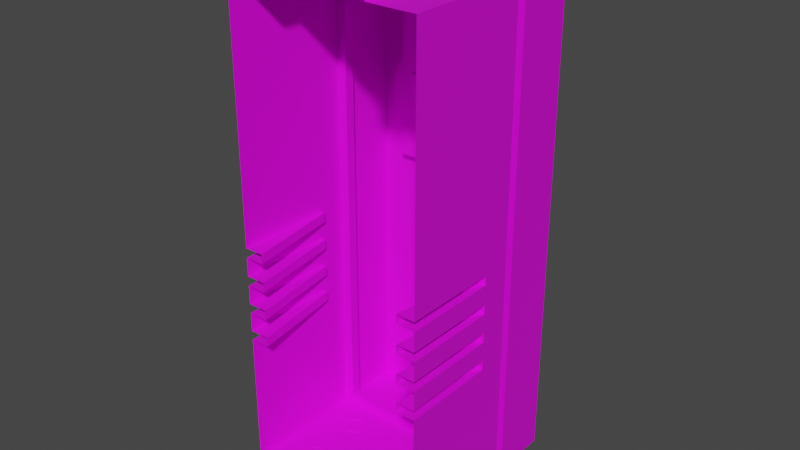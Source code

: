 # Source: Vacon_NTX300.blend  (saved by Blender 2.92.15; exported with 4.5.12 LTS)
import bpy
from mathutils import Matrix  # noqa: F401  (used for matrix-valued properties, if any)

bpy.ops.wm.read_factory_settings(use_empty=True)
scene = bpy.context.scene
scene.name = 'Scene'

# ---- collections
col_collection = bpy.data.collections.new('Collection'); scene.collection.children.link(col_collection)

# ---- images (referenced by path relative to the original .blend; pixels are not part of the script)
import os
ASSET_DIR = os.environ.get("B2B_ASSET_DIR", "")  # directory of the original .blend (textures are referenced by path, not embedded)
HERE = os.path.dirname(os.path.abspath(__file__))  # packed textures are extracted next to this script under _unpacked/

def load_image(name, relpath, width, height, colorspace="sRGB"):
    """Load a texture the original file referenced (path relative to the .blend, or extracted next to this script)."""
    p = next((c for c in (os.path.join(HERE, relpath), os.path.join(ASSET_DIR, relpath)) if relpath and os.path.exists(c)), "")
    if p:
        img = bpy.data.images.load(p, check_existing=True)
        img.name = name
    else:  # same state as the original file: an image datablock whose file is absent (Cycles renders it pink)
        img = bpy.data.images.new(name, width, height)
        img.source = "FILE"
        img.filepath = "//" + (relpath or name)
    img.colorspace_settings.name = colorspace
    return img
img_floor_1_details_floor_1_details_material_albedo_png = load_image('Floor-1-Details_Floor-1-Details_Material_Albedo.png', 'Floor-1-Details_Floor-1-Details_Material_Albedo.png', 1024, 1024, 'sRGB')
img_floor_1_details_floor_1_details_material_metallicglossy_png = load_image('Floor-1-Details_Floor-1-Details_Material_MetallicGlossy.png', 'Floor-1-Details_Floor-1-Details_Material_MetallicGlossy.png', 1024, 1024, 'Non-Color')

# ---- materials (node trees are filled in below, after node groups)
mat_vacon_ntx300_material = bpy.data.materials.new('Vacon-NTX300_Material')
mat_vacon_ntx300_material.alpha_threshold = 0.0
mat_vacon_ntx300_material.use_transparent_shadow = False
mat_vacon_ntx300_material.line_color = (0.0, 0.0, 0.0, 1.0)

# ---- node groups
ng_auto_smooth = bpy.data.node_groups.new('Auto Smooth', 'GeometryNodeTree')
_s = ng_auto_smooth.interface.new_socket(name='Geometry', in_out='OUTPUT', socket_type='NodeSocketGeometry')
_s = ng_auto_smooth.interface.new_socket(name='Geometry', in_out='INPUT', socket_type='NodeSocketGeometry')
_s = ng_auto_smooth.interface.new_socket(name='Angle', in_out='INPUT', socket_type='NodeSocketFloat')
_s.subtype = 'ANGLE'
_s.min_value = 0.0
_s.max_value = 3.142
ng_auto_smooth.is_modifier = True
_N = ng_auto_smooth.nodes; _L = ng_auto_smooth.links
n0 = _N.new('NodeGroupOutput'); n0.name = 'Group Output'; n0.location = (480, -100)
n1 = _N.new('NodeGroupInput'); n1.name = 'Group Input'; n1.location = (-420, -300)
n2 = _N.new('NodeGroupInput'); n2.name = 'Group Input.001'; n2.location = (-60, -100)
n3 = _N.new('GeometryNodeSetShadeSmooth'); n3.name = 'Set Shade Smooth'; n3.location = (120, -100)
n3.domain = 'EDGE'
n4 = _N.new('GeometryNodeSetShadeSmooth'); n4.name = 'Set Shade Smooth.001'; n4.location = (300, -100)
n5 = _N.new('GeometryNodeInputMeshEdgeAngle'); n5.name = 'Edge Angle'; n5.location = (-420, -220)
n6 = _N.new('GeometryNodeInputEdgeSmooth'); n6.name = 'Is Edge Smooth'; n6.location = (-60, -160)
n7 = _N.new('GeometryNodeInputShadeSmooth'); n7.name = 'Is Face Smooth'; n7.location = (-240, -340)
n8 = _N.new('FunctionNodeBooleanMath'); n8.name = 'Boolean Math'; n8.location = (-60, -220)
n9 = _N.new('FunctionNodeCompare'); n9.name = 'Compare'; n9.location = (-240, -180)
n9.operation = 'LESS_EQUAL'
_L.new(n5.outputs[0], n9.inputs[0])
_L.new(n4.outputs[0], n0.inputs[0])
_L.new(n1.outputs[1], n9.inputs[1])
_L.new(n9.outputs[0], n8.inputs[0])
_L.new(n7.outputs[0], n8.inputs[1])
_L.new(n2.outputs[0], n3.inputs[0])
_L.new(n6.outputs[0], n3.inputs[1])
_L.new(n3.outputs[0], n4.inputs[0])
_L.new(n8.outputs[0], n3.inputs[2])
n0.is_active_output = True

# ---- material node trees
mat_vacon_ntx300_material.use_nodes = True; mat_vacon_ntx300_material.node_tree.nodes.clear()
_N = mat_vacon_ntx300_material.node_tree.nodes; _L = mat_vacon_ntx300_material.node_tree.links
n0 = _N.new('ShaderNodeOutputMaterial'); n0.name = 'Material Output'; n0.location = (300, 300)
n1 = _N.new('ShaderNodeBsdfPrincipled'); n1.name = 'Principled BSDF'; n1.location = (10, 300)
n1.distribution = 'GGX'
n1.subsurface_method = 'BURLEY'
n1.inputs[3].default_value = 1.45
n1.inputs[19].default_value = 0.025
n1.inputs[27].default_value = (0.0, 0.0, 0.0, 1.0)
n1.inputs[28].default_value = 1.0
n2 = _N.new('ShaderNodeTexImage'); n2.name = 'Image Texture'; n2.location = (-723, 630)
n2.image = img_floor_1_details_floor_1_details_material_albedo_png
n3 = _N.new('ShaderNodeMix'); n3.name = 'Mix'; n3.location = (-238, 394)
n3.data_type = 'RGBA'
n3.blend_type = 'MULTIPLY'
n3.inputs[0].default_value = 1.0
n4 = _N.new('ShaderNodeNormalMap'); n4.name = 'Normal Map'; n4.location = (-255, -211)
n5 = _N.new('ShaderNodeInvert'); n5.name = 'Invert'; n5.location = (-248, -55)
n5.inputs[0].default_value = 0.8
n6 = _N.new('ShaderNodeTexImage'); n6.name = 'Image Texture.001'; n6.location = (-745, 335)
n6.image = img_floor_1_details_floor_1_details_material_metallicglossy_png
_L.new(n1.outputs[0], n0.inputs[0])
_L.new(n2.outputs[0], n1.inputs[0])
_L.new(n6.outputs[0], n1.inputs[1])
_L.new(n6.outputs[0], n5.inputs[1])
_L.new(n5.outputs[0], n1.inputs[2])
n0.is_active_output = True

# ---- world
world_world = bpy.data.worlds.new('World'); scene.world = world_world
world_world.use_nodes = True; world_world.node_tree.nodes.clear()
_N = world_world.node_tree.nodes; _L = world_world.node_tree.links
n0 = _N.new('ShaderNodeOutputWorld'); n0.name = 'World Output'; n0.location = (300, 300)
n1 = _N.new('ShaderNodeBackground'); n1.name = 'Background'; n1.location = (10, 300)
n1.inputs[0].default_value = (0.05088, 0.05088, 0.05088, 1.0)
_L.new(n1.outputs[0], n0.inputs[0])
n0.is_active_output = True
world_world.color = (0.05088, 0.05088, 0.05088)
world_world.use_sun_shadow = False
world_world.sun_shadow_jitter_overblur = 0.0

# ---- meshes
me_cube_011 = bpy.data.meshes.new('Cube.011')
me_cube_011.from_pydata([(-0.1, 8.941e-08, -0.2413), (-0.1, 8.941e-08, 0.2587), (0.1, 8.941e-08, -0.2413), (0.1, 8.941e-08, 0.2587), (-0.1, 0.14, -0.2413), (-0.1, 0.13, -0.2413), (-0.1, 0.13, 0.2587), (-0.1, 0.14, 0.2587), (0.1, 0.13, -0.2413), (0.1, 0.14, -0.2413), (0.1, 0.14, 0.2587), (0.1, 0.13, 0.2587), (-0.07, 0.2, 0.04), (0.07, 0.2, 0.04), (0.1, 0.2, 0.2587), (0.07, 0.2, 0.19), (0.06067, 0.2, 0.2412), (0.05637, 0.2, 0.2374), (-3.517e-05, 0.2, 0.2587), (0.07357, 0.2, 0.2374), (0.06927, 0.2, 0.2412), (0.06927, 0.2, 0.2262), (0.07357, 0.2, 0.2299), (0.1, 0.2, 0.2087), (0.05637, 0.2, 0.2299), (0.06067, 0.2, 0.2262), (-3.517e-05, 0.2, 0.2087), (0.05637, 0.19, 0.2374), (0.06067, 0.19, 0.2412), (0.06927, 0.19, 0.2412), (0.07357, 0.19, 0.2374), (0.07357, 0.19, 0.2299), (0.06927, 0.19, 0.2262), (0.06067, 0.19, 0.2262), (0.05637, 0.19, 0.2299), (-0.1, 0.2, 0.2587), (-0.07, 0.2, 0.19), (-0.06934, 0.2, 0.2412), (-0.07364, 0.2, 0.2374), (-0.07364, 0.2, 0.2299), (-0.06934, 0.2, 0.2262), (-0.1, 0.2, 0.2087), (-0.05644, 0.2, 0.2374), (-0.06074, 0.2, 0.2412), (-0.06074, 0.2, 0.2262), (-0.05644, 0.2, 0.2299), (-0.07364, 0.19, 0.2374), (-0.06934, 0.19, 0.2412), (-0.06934, 0.19, 0.2262), (-0.07364, 0.19, 0.2299), (-0.06074, 0.19, 0.2412), (-0.05644, 0.19, 0.2374), (-0.05644, 0.19, 0.2299), (-0.06074, 0.19, 0.2262), (-0.1, 0.2, -0.1913), (-0.1, 0.2, -0.2413), (0.1, 0.2, -0.1913), (0.1, 0.2, -0.2413), (-3.517e-05, 0.2, -0.1913), (-3.517e-05, 0.2, -0.2413), (-0.07364, 0.2, -0.2201), (-0.06934, 0.2, -0.2238), (0.06927, 0.2, -0.2238), (0.07356, 0.2, -0.2201), (-0.06934, 0.2, -0.2088), (-0.07364, 0.2, -0.2126), (0.07356, 0.2, -0.2126), (0.06927, 0.2, -0.2088), (-0.06074, 0.2, -0.2238), (-0.05644, 0.2, -0.2201), (-0.05644, 0.2, -0.2126), (-0.06074, 0.2, -0.2088), (0.05636, 0.2, -0.2201), (0.06067, 0.2, -0.2238), (0.06067, 0.2, -0.2088), (0.05636, 0.2, -0.2126), (-0.07364, 0.19, -0.2126), (-0.06934, 0.19, -0.2088), (-0.06934, 0.19, -0.2238), (-0.07364, 0.19, -0.2201), (-0.05644, 0.19, -0.2201), (-0.06074, 0.19, -0.2238), (-0.06074, 0.19, -0.2088), (-0.05644, 0.19, -0.2126), (0.06927, 0.19, -0.2088), (0.07356, 0.19, -0.2126), (0.07356, 0.19, -0.2201), (0.06927, 0.19, -0.2238), (0.05636, 0.19, -0.2126), (0.06067, 0.19, -0.2088), (0.06067, 0.19, -0.2238), (0.05636, 0.19, -0.2201), (-0.09004, 0.14, -0.2313), (-0.09004, 0.13, -0.2313), (-0.09004, 0.13, 0.2487), (-0.09004, 0.14, 0.2487), (0.08996, 0.13, -0.2313), (0.08996, 0.14, -0.2313), (0.08996, 0.14, 0.2487), (0.08996, 0.13, 0.2487), (-0.1, 0.2, 0.008661), (0.1, 0.2, 0.008661), (-0.04004, 0.19, 0.1787), (-0.04004, 0.19, 0.06), (0.03996, 0.19, 0.1787), (0.03996, 0.19, 0.06), (-0.07, 0.19, 0.19), (-0.07, 0.19, 0.04), (0.07, 0.19, 0.19), (0.07, 0.19, 0.04), (-0.04004, 0.2, 0.1787), (-0.04004, 0.2, 0.06), (0.03996, 0.2, 0.1787), (0.03996, 0.2, 0.06), (0.06496, 0.19, 0.2277), (0.06496, 0.203, 0.2277), (0.06996, 0.19, 0.2307), (0.06996, 0.203, 0.2307), (0.06996, 0.19, 0.2367), (0.06996, 0.203, 0.2367), (0.06496, 0.19, 0.2397), (0.06496, 0.203, 0.2397), (0.05996, 0.19, 0.2367), (0.05996, 0.203, 0.2367), (0.05996, 0.19, 0.2307), (0.05996, 0.203, 0.2307), (0.06496, 0.19, -0.2223), (0.06496, 0.203, -0.2223), (0.06996, 0.19, -0.2193), (0.06996, 0.203, -0.2193), (0.06996, 0.19, -0.2133), (0.06996, 0.203, -0.2133), (0.06496, 0.19, -0.2103), (0.06496, 0.203, -0.2103), (0.05996, 0.19, -0.2133), (0.05996, 0.203, -0.2133), (0.05996, 0.19, -0.2193), (0.05996, 0.203, -0.2193), (-0.06504, 0.19, 0.2277), (-0.06504, 0.203, 0.2277), (-0.06004, 0.19, 0.2307), (-0.06004, 0.203, 0.2307), (-0.06004, 0.19, 0.2367), (-0.06004, 0.203, 0.2367), (-0.06504, 0.19, 0.2397), (-0.06504, 0.203, 0.2397), (-0.07004, 0.19, 0.2367), (-0.07004, 0.203, 0.2367), (-0.07004, 0.19, 0.2307), (-0.07004, 0.203, 0.2307), (-0.06504, 0.19, -0.2223), (-0.06504, 0.203, -0.2223), (-0.06004, 0.19, -0.2193), (-0.06004, 0.203, -0.2193), (-0.06004, 0.19, -0.2133), (-0.06004, 0.203, -0.2133), (-0.06504, 0.19, -0.2103), (-0.06504, 0.203, -0.2103), (-0.07004, 0.19, -0.2133), (-0.07004, 0.203, -0.2133), (-0.07004, 0.19, -0.2193), (-0.07004, 0.203, -0.2193), (0.05996, 0.1099, -0.2663), (0.05996, 0.1099, -0.2403), (0.06996, 0.1039, -0.2663), (0.06996, 0.1039, -0.2403), (0.06996, 0.0919, -0.2663), (0.06996, 0.0919, -0.2403), (0.05996, 0.0859, -0.2663), (0.05996, 0.0859, -0.2403), (0.04996, 0.0919, -0.2663), (0.04996, 0.0919, -0.2403), (0.04996, 0.1039, -0.2663), (0.04996, 0.1039, -0.2403), (0.05996, 0.0499, -0.2663), (0.05996, 0.0499, -0.2403), (0.06996, 0.0439, -0.2663), (0.06996, 0.0439, -0.2403), (0.06996, 0.0319, -0.2663), (0.06996, 0.0319, -0.2403), (0.05996, 0.0259, -0.2663), (0.05996, 0.0259, -0.2403), (0.04996, 0.0319, -0.2663), (0.04996, 0.0319, -0.2403), (0.04996, 0.0439, -0.2663), (0.04996, 0.0439, -0.2403), (-0.06004, 0.1099, -0.2663), (-0.06004, 0.1099, -0.2403), (-0.05004, 0.1039, -0.2663), (-0.05004, 0.1039, -0.2403), (-0.05004, 0.0919, -0.2663), (-0.05004, 0.0919, -0.2403), (-0.06004, 0.0859, -0.2663), (-0.06004, 0.0859, -0.2403), (-0.07004, 0.0919, -0.2663), (-0.07004, 0.0919, -0.2403), (-0.07004, 0.1039, -0.2663), (-0.07004, 0.1039, -0.2403), (-0.06004, 0.0499, -0.2663), (-0.06004, 0.0499, -0.2403), (-0.05004, 0.0439, -0.2663), (-0.05004, 0.0439, -0.2403), (-0.05004, 0.0319, -0.2663), (-0.05004, 0.0319, -0.2403), (-0.06004, 0.0259, -0.2663), (-0.06004, 0.0259, -0.2403), (-0.07004, 0.0319, -0.2663), (-0.07004, 0.0319, -0.2403), (-0.07004, 0.0439, -0.2663), (-0.07004, 0.0439, -0.2403), (-0.05004, 8.941e-08, 0.2587), (0.04996, 8.941e-08, 0.2587), (-0.05004, 0.02, 0.2587), (0.04996, 0.02, 0.2587), (0.04997, -2.682e-07, 0.3), (-0.05003, -2.682e-07, 0.3), (-0.05004, 0.02, 0.3), (0.04996, 0.02, 0.3), (0.03282, 0.02, 0.2727), (0.03282, 0.0289, 0.2727), (0.03782, 0.02, 0.2757), (0.03782, 0.0289, 0.2757), (0.03782, 0.02, 0.2817), (0.03782, 0.0289, 0.2817), (0.03282, 0.02, 0.2847), (0.03282, 0.0289, 0.2847), (0.02782, 0.02, 0.2817), (0.02782, 0.0289, 0.2817), (0.02782, 0.02, 0.2757), (0.02782, 0.0289, 0.2757), (-0.03218, 0.02, 0.2727), (-0.03218, 0.0289, 0.2727), (-0.02718, 0.02, 0.2757), (-0.02718, 0.0289, 0.2757), (-0.02718, 0.02, 0.2817), (-0.02718, 0.0289, 0.2817), (-0.03218, 0.02, 0.2847), (-0.03218, 0.0289, 0.2847), (-0.03718, 0.02, 0.2817), (-0.03718, 0.0289, 0.2817), (-0.03718, 0.02, 0.2757), (-0.03718, 0.0289, 0.2757), (0.07, 0.2, 0.14), (0.07, 0.19, 0.14), (-0.07, 0.2, 0.14), (-0.07, 0.19, 0.14), (0.07, 0.2, 0.08), (0.07, 0.19, 0.08), (-0.07, 0.2, 0.08), (-0.07, 0.19, 0.08), (-0.07, 0.2, 0.14), (-0.07, 0.2, 0.08), (-0.07674, 0.2, 0.1312), (-0.08098, 0.2, 0.121), (-0.08243, 0.2, 0.11), (-0.08098, 0.2, 0.09902), (-0.07674, 0.2, 0.08879), (-0.07, 0.19, 0.08), (-0.07, 0.19, 0.14), (-0.07674, 0.19, 0.08879), (-0.08098, 0.19, 0.09902), (-0.08243, 0.19, 0.11), (-0.08098, 0.19, 0.121), (-0.07674, 0.19, 0.1312), (0.07, 0.2, 0.08), (0.07, 0.2, 0.14), (0.07674, 0.2, 0.08879), (0.08098, 0.2, 0.09902), (0.08243, 0.2, 0.11), (0.08098, 0.2, 0.121), (0.07674, 0.2, 0.1312), (0.07, 0.19, 0.14), (0.07, 0.19, 0.08), (0.07674, 0.19, 0.1312), (0.08098, 0.19, 0.121), (0.08243, 0.19, 0.11), (0.08098, 0.19, 0.09902), (0.07674, 0.19, 0.08879), (0.1, 0.1, 0.2587), (0.1, 0.1, -0.2413), (-0.1, 0.1, -0.2413), (-0.1, 0.1, 0.2587), (0.1, 8.941e-08, -0.1), (0.1, 0.1, -0.1), (0.1, 8.941e-08, 4.47e-08), (0.1, 8.941e-08, -0.01), (0.1, 8.941e-08, -0.03), (0.1, 8.941e-08, -0.04), (0.1, 8.941e-08, -0.06), (0.1, 8.941e-08, -0.07), (0.1, 8.941e-08, -0.09), (0.1, 0.1, -4.47e-08), (0.1, 0.1, -0.01), (0.1, 0.1, -0.03), (0.1, 0.1, -0.04), (0.1, 0.1, -0.06), (0.1, 0.1, -0.07), (0.1, 0.1, -0.09), (-0.1, 8.941e-08, -0.1), (-0.1, 0.1, -0.1), (-0.1, 8.941e-08, -0.09), (-0.1, 8.941e-08, -0.07), (-0.1, 8.941e-08, -0.06), (-0.1, 8.941e-08, -0.04), (-0.1, 8.941e-08, -0.03), (-0.1, 8.941e-08, -0.01), (-0.1, 8.941e-08, 4.47e-08), (-0.1, 0.1, -4.47e-08), (-0.1, 0.1, -0.01), (-0.1, 0.1, -0.03), (-0.1, 0.1, -0.04), (-0.1, 0.1, -0.06), (-0.1, 0.1, -0.07), (-0.1, 0.1, -0.09), (0.08, 8.941e-08, -0.09), (0.08, 8.941e-08, -0.1), (0.095, 0.1, -0.09), (0.095, 0.1, -0.1), (0.08, 8.941e-08, 4.47e-08), (0.08, 8.941e-08, -0.01), (0.08, 8.941e-08, -0.03), (0.08, 8.941e-08, -0.04), (0.08, 8.941e-08, -0.06), (0.08, 8.941e-08, -0.07), (0.095, 0.1, -4.47e-08), (0.095, 0.1, -0.01), (0.095, 0.1, -0.03), (0.095, 0.1, -0.04), (0.095, 0.1, -0.06), (0.095, 0.1, -0.07), (-0.095, 0.1, -0.09), (-0.095, 0.1, -0.1), (-0.08, 8.941e-08, -0.1), (-0.08, 8.941e-08, -0.09), (-0.08, 8.941e-08, -0.07), (-0.08, 8.941e-08, -0.06), (-0.08, 8.941e-08, -0.04), (-0.08, 8.941e-08, -0.03), (-0.08, 8.941e-08, -0.01), (-0.08, 8.941e-08, 4.47e-08), (-0.095, 0.1, -4.47e-08), (-0.095, 0.1, -0.01), (-0.095, 0.1, -0.03), (-0.095, 0.1, -0.04), (-0.095, 0.1, -0.06), (-0.095, 0.1, -0.07), (-0.05502, 0.19, 0.1843), (-0.05502, 0.19, 0.05), (0.05498, 0.19, 0.05), (0.05498, 0.19, 0.1843), (-0.04004, 0.19, 0.13), (-0.05502, 0.19, 0.13), (0.03996, 0.19, 0.13), (0.05498, 0.19, 0.13), (-0.04004, 0.19, 0.1), (-0.05502, 0.19, 0.1), (0.03996, 0.19, 0.1), (0.05498, 0.19, 0.1), (-0.05502, 0.185, 0.1), (-0.05502, 0.185, 0.13), (-0.04004, 0.18, 0.13), (0.03996, 0.18, 0.13), (0.05498, 0.185, 0.13), (-0.04004, 0.18, 0.1), (0.03996, 0.18, 0.1), (0.05498, 0.185, 0.1)], [], [(93, 94, 95, 92), (4, 9, 97, 92), (98, 95, 94, 99), (9, 10, 98, 97), (96, 99, 11, 8), (4, 7, 35, 41, 100, 54, 55), (74, 67, 84, 89), (97, 98, 99, 96), (101, 23, 14, 10, 9, 57, 56), (8, 5, 93, 96), (58, 71, 64, 54), (55, 59, 57, 9, 4), (92, 97, 96, 93), (44, 40, 48, 53), (19, 22, 31, 30), (24, 17, 27, 34), (21, 25, 33, 32), (29, 30, 31, 32, 33, 34, 27, 28), (14, 20, 16, 18), (23, 22, 19, 14), (26, 25, 21, 23), (18, 17, 24, 26), (16, 17, 18), (19, 20, 14), (21, 22, 23), (24, 25, 26), (16, 28, 27, 17), (33, 25, 24, 34), (21, 32, 31, 22), (29, 20, 19, 30), (16, 20, 29, 28), (37, 43, 50, 47), (39, 38, 46, 49), (42, 45, 52, 51), (48, 49, 46, 47, 50, 51, 52, 53), (26, 45, 42, 18), (18, 43, 37, 35), (41, 40, 44, 26), (37, 38, 35), (39, 40, 41), (42, 43, 18), (44, 45, 26), (37, 47, 46, 38), (48, 40, 39, 49), (44, 53, 52, 45), (50, 43, 42, 51), (35, 38, 39, 41), (68, 61, 78, 81), (54, 65, 60, 55), (64, 71, 82, 77), (72, 75, 88, 91), (62, 73, 90, 87), (70, 69, 80, 83), (66, 63, 86, 85), (78, 79, 76, 77, 82, 83, 80, 81), (90, 91, 88, 89, 84, 85, 86, 87), (58, 75, 72, 59), (55, 61, 68, 59), (56, 67, 74, 58), (59, 69, 70, 58), (57, 63, 66, 56), (59, 73, 62, 57), (60, 61, 55), (62, 63, 57), (64, 65, 54), (66, 67, 56), (68, 69, 59), (70, 71, 58), (72, 73, 59), (74, 75, 58), (62, 87, 86, 63), (84, 67, 66, 85), (70, 83, 82, 71), (76, 65, 64, 77), (74, 89, 88, 75), (90, 73, 72, 91), (78, 61, 60, 79), (68, 81, 80, 69), (60, 65, 76, 79), (6, 11, 99, 94), (5, 8, 279, 2, 0, 280), (5, 6, 94, 93), (10, 7, 95, 98), (4, 92, 95, 7), (213, 211, 3, 278, 11, 6, 281, 1, 210, 212), (280, 299, 313, 312, 311, 310, 309, 308, 307, 281, 6, 5), (13, 12, 107, 109), (250, 244, 245, 258), (242, 265, 271, 243), (15, 36, 41, 26, 23), (54, 100, 101, 56, 58), (12, 13, 101, 100), (102, 104, 112, 110), (244, 36, 106, 245), (36, 15, 108, 106), (246, 13, 109, 247), (264, 246, 247, 272), (103, 105, 348, 109, 107, 347), (104, 102, 346, 106, 108, 349), (111, 110, 112, 113), (104, 352, 356, 105, 113, 112), (105, 103, 111, 113), (103, 354, 350, 102, 110, 111), (114, 115, 117, 116), (116, 117, 119, 118), (118, 119, 121, 120), (120, 121, 123, 122), (117, 115, 125, 123, 121, 119), (122, 123, 125, 124), (124, 125, 115, 114), (126, 127, 129, 128), (128, 129, 131, 130), (130, 131, 133, 132), (132, 133, 135, 134), (129, 127, 137, 135, 133, 131), (134, 135, 137, 136), (136, 137, 127, 126), (138, 139, 141, 140), (140, 141, 143, 142), (142, 143, 145, 144), (144, 145, 147, 146), (141, 139, 149, 147, 145, 143), (146, 147, 149, 148), (148, 149, 139, 138), (150, 151, 153, 152), (152, 153, 155, 154), (154, 155, 157, 156), (156, 157, 159, 158), (153, 151, 161, 159, 157, 155), (158, 159, 161, 160), (160, 161, 151, 150), (162, 163, 165, 164), (164, 165, 167, 166), (166, 167, 169, 168), (168, 169, 171, 170), (170, 171, 173, 172), (172, 173, 163, 162), (162, 164, 166, 168, 170, 172), (174, 175, 177, 176), (176, 177, 179, 178), (178, 179, 181, 180), (180, 181, 183, 182), (182, 183, 185, 184), (184, 185, 175, 174), (174, 176, 178, 180, 182, 184), (186, 187, 189, 188), (188, 189, 191, 190), (190, 191, 193, 192), (192, 193, 195, 194), (194, 195, 197, 196), (196, 197, 187, 186), (186, 188, 190, 192, 194, 196), (198, 199, 201, 200), (200, 201, 203, 202), (202, 203, 205, 204), (204, 205, 207, 206), (206, 207, 209, 208), (208, 209, 199, 198), (198, 200, 202, 204, 206, 208), (14, 18, 35, 7, 10), (212, 210, 215, 216), (216, 215, 214, 217), (213, 212, 216, 217), (211, 213, 217, 214), (218, 219, 221, 220), (220, 221, 223, 222), (222, 223, 225, 224), (224, 225, 227, 226), (221, 219, 229, 227, 225, 223), (226, 227, 229, 228), (228, 229, 219, 218), (230, 231, 233, 232), (232, 233, 235, 234), (234, 235, 237, 236), (236, 237, 239, 238), (233, 231, 241, 239, 237, 235), (238, 239, 241, 240), (240, 241, 231, 230), (15, 242, 243, 108), (346, 351, 355, 347, 107, 249, 257, 259, 260, 261, 262, 263, 258, 245, 106), (13, 246, 264, 266, 267, 268, 269, 270, 265, 242, 15, 23, 101), (12, 248, 249, 107), (36, 244, 250, 252, 253, 254, 255, 256, 251, 248, 12, 100, 41), (348, 357, 353, 349, 108, 243, 271, 273, 274, 275, 276, 277, 272, 247, 109), (250, 258, 263, 252), (252, 263, 262, 253), (253, 262, 261, 254), (254, 261, 260, 255), (255, 260, 259, 256), (256, 259, 257, 251), (264, 272, 277, 266), (266, 277, 276, 267), (267, 276, 275, 268), (268, 275, 274, 269), (269, 274, 273, 270), (270, 273, 271, 265), (248, 251, 257, 249), (8, 11, 278, 291, 292, 293, 294, 295, 296, 297, 283, 279), (306, 1, 281, 307), (291, 278, 3, 284), (279, 283, 282, 2), (297, 296, 289, 290), (294, 293, 326, 327), (295, 294, 287, 288), (299, 298, 332, 331), (293, 292, 285, 286), (311, 312, 345, 344), (0, 298, 299, 280), (313, 299, 331, 330), (300, 301, 312, 313), (292, 291, 324, 325), (302, 303, 310, 311), (309, 310, 343, 342), (304, 305, 308, 309), (291, 284, 318, 324), (317, 316, 314, 315), (329, 328, 322, 323), (327, 326, 320, 321), (325, 324, 318, 319), (332, 333, 330, 331), (334, 335, 344, 345), (336, 337, 342, 343), (338, 339, 340, 341), (300, 313, 330, 333), (283, 297, 316, 317), (296, 295, 328, 329), (312, 301, 334, 345), (282, 283, 317, 315), (302, 311, 344, 335), (297, 290, 314, 316), (310, 303, 336, 343), (289, 296, 329, 323), (304, 309, 342, 337), (295, 288, 322, 328), (308, 305, 338, 341), (287, 294, 327, 321), (306, 307, 340, 339), (293, 286, 320, 326), (307, 308, 341, 340), (285, 292, 325, 319), (354, 103, 347, 355), (352, 104, 349, 353), (102, 350, 351, 346), (350, 354, 363, 360), (354, 355, 358, 363), (105, 356, 357, 348), (364, 361, 362, 365), (360, 363, 358, 359), (351, 350, 360, 359), (357, 356, 364, 365), (356, 352, 361, 364), (352, 353, 362, 361), (355, 351, 359, 358), (353, 357, 365, 362)])
me_cube_011.polygons.foreach_set('use_smooth', [0, 0, 0, 0, 0, 0, 0, 0, 0, 0, 0, 0, 0, 0, 0, 0, 0, 0, 0, 0, 0, 0, 0, 0, 0, 0, 0, 0, 0, 0, 0, 0, 0, 0, 0, 0, 0, 0, 0, 0, 0, 0, 0, 0, 0, 0, 0, 0, 0, 0, 0, 0, 0, 0, 0, 0, 0, 0, 0, 0, 0, 0, 0, 0, 0, 0, 0, 0, 0, 0, 0, 0, 0, 0, 0, 0, 0, 0, 0, 0, 0, 0, 0, 0, 0, 0, 1, 1, 1, 0, 0, 0, 0, 1, 1, 1, 1, 0, 0, 0, 0, 0, 0, 0, 0, 0, 0, 0, 0, 0, 0, 0, 0, 0, 0, 0, 0, 0, 0, 0, 0, 0, 0, 0, 0, 0, 0, 0, 0, 0, 0, 0, 0, 0, 0, 0, 0, 0, 0, 0, 0, 0, 0, 0, 0, 0, 0, 0, 0, 0, 0, 0, 0, 0, 0, 0, 0, 0, 0, 0, 0, 0, 0, 0, 0, 0, 0, 0, 0, 0, 0, 0, 0, 0, 0, 0, 0, 0, 1, 0, 0, 1, 0, 0, 1, 1, 1, 1, 1, 1, 1, 1, 1, 1, 1, 1, 1, 0, 0, 0, 0, 0, 0, 0, 0, 0, 0, 0, 0, 0, 0, 0, 0, 0, 0, 0, 0, 0, 0, 0, 0, 0, 0, 0, 0, 0, 0, 0, 0, 0, 0, 0, 0, 0, 0, 0, 0, 0, 0, 0, 0, 0, 0, 0, 0, 0, 0, 0, 0, 0, 0, 0, 0, 0])
_uv = me_cube_011.uv_layers.new(name='UVMap')
_uv.uv.foreach_set('vector', [0.9588, 0.0, 0.9588, 0.6575, 0.9451, 0.6575, 0.9451, 0.0, 0.8629, 0.8219, 0.8629, 0.5479, 0.8766, 0.5617, 0.8766, 0.8083, 0.9725, 0.137, 0.9725, 0.3836, 0.9588, 0.3836, 0.9588, 0.137, 0.8904, 0.0, 0.8904, 0.6849, 0.8766, 0.6712, 0.8766, 0.0137, 0.8904, 0.6712, 0.8904, 0.0137, 0.9041, 0.0, 0.9041, 0.6849, 0.7123, 0.6849, 0.7123, 6.557e-07, 0.7944, 0.0, 0.7944, 0.06849, 0.7944, 0.3425, 0.7944, 0.6164, 0.7944, 0.6849, 0.4657, 0.9648, 0.4657, 0.9766, 0.452, 0.9766, 0.452, 0.9648, 0.9451, 0.0, 0.9451, 0.6575, 0.9314, 0.6575, 0.9314, 0.0, 0.7123, 0.3425, 0.7123, 0.6164, 0.7123, 0.6849, 0.6301, 0.6849, 0.6301, 0.0, 0.7123, 6.706e-07, 0.7123, 0.06849, 0.8492, 0.8219, 0.8492, 0.5479, 0.8629, 0.5616, 0.8629, 0.8082, 0.137, 0.06849, 0.2202, 0.04452, 0.232, 0.04452, 0.274, 0.06849, 0.8766, 0.274, 0.8766, 0.4109, 0.8766, 0.5479, 0.7944, 0.5479, 0.7944, 0.274, 0.9725, 0.3836, 0.9725, 0.6301, 0.9588, 0.6301, 0.9588, 0.3836, 0.589, 0.9707, 0.589, 0.9589, 0.6027, 0.9589, 0.6027, 0.9707, 0.2347, 0.8164, 0.245, 0.8164, 0.245, 0.8301, 0.2347, 0.8301, 0.7911, 0.8329, 0.7808, 0.8329, 0.7808, 0.8192, 0.7911, 0.8192, 0.5479, 0.9707, 0.5479, 0.9589, 0.5616, 0.9589, 0.5616, 0.9707, 0.904, 0.9766, 0.8989, 0.9825, 0.8886, 0.9825, 0.8835, 0.9766, 0.8835, 0.9648, 0.8886, 0.9589, 0.8989, 0.9589, 0.904, 0.9648, 0.0, 0.6849, 0.0421, 0.661, 0.05388, 0.661, 0.137, 0.6849, 7.451e-09, 0.6164, 0.03621, 0.6455, 0.03621, 0.6558, 0.0, 0.6849, 0.137, 0.6164, 0.05388, 0.6404, 0.0421, 0.6404, 7.451e-09, 0.6164, 0.137, 0.6849, 0.05977, 0.6558, 0.05977, 0.6455, 0.137, 0.6164, 0.05388, 0.661, 0.05977, 0.6558, 0.137, 0.6849, 0.03621, 0.6558, 0.0421, 0.661, 0.0, 0.6849, 0.0421, 0.6404, 0.03621, 0.6455, 7.451e-09, 0.6164, 0.05977, 0.6455, 0.05388, 0.6404, 0.137, 0.6164, 0.2416, 0.9648, 0.2279, 0.9648, 0.2279, 0.9589, 0.2416, 0.9589, 0.7544, 0.8612, 0.7544, 0.8475, 0.7602, 0.8475, 0.7602, 0.8612, 0.5479, 0.9707, 0.5616, 0.9707, 0.5616, 0.9766, 0.5479, 0.9766, 0.2279, 0.9766, 0.2416, 0.9766, 0.2416, 0.9825, 0.2279, 0.9825, 0.2416, 0.9648, 0.2416, 0.9766, 0.2279, 0.9766, 0.2279, 0.9648, 0.8355, 0.6928, 0.8355, 0.7046, 0.8218, 0.7046, 0.8218, 0.6928, 0.245, 0.8164, 0.2347, 0.8164, 0.2347, 0.8027, 0.245, 0.8027, 0.2347, 0.8301, 0.245, 0.8301, 0.245, 0.8438, 0.2347, 0.8438, 0.9314, 0.6634, 0.9366, 0.6575, 0.9468, 0.6575, 0.952, 0.6634, 0.952, 0.6752, 0.9468, 0.6811, 0.9366, 0.6811, 0.9314, 0.6752, 0.137, 0.6164, 0.2143, 0.6455, 0.2143, 0.6558, 0.137, 0.6849, 0.137, 0.6849, 0.2202, 0.661, 0.232, 0.661, 0.274, 0.6849, 0.274, 0.6164, 0.232, 0.6404, 0.2202, 0.6404, 0.137, 0.6164, 0.232, 0.661, 0.2379, 0.6558, 0.274, 0.6849, 0.2379, 0.6455, 0.232, 0.6404, 0.274, 0.6164, 0.2143, 0.6558, 0.2202, 0.661, 0.137, 0.6849, 0.2202, 0.6404, 0.2143, 0.6455, 0.137, 0.6164, 0.8355, 0.6928, 0.8218, 0.6928, 0.8218, 0.6869, 0.8355, 0.6869, 0.7544, 0.8886, 0.7544, 0.8749, 0.7602, 0.8749, 0.7602, 0.8886, 0.589, 0.9707, 0.6027, 0.9707, 0.6027, 0.9766, 0.589, 0.9766, 0.8218, 0.7046, 0.8355, 0.7046, 0.8355, 0.7105, 0.8218, 0.7105, 0.274, 0.6849, 0.2379, 0.6558, 0.2379, 0.6455, 0.274, 0.6164, 0.5753, 0.9707, 0.5753, 0.9589, 0.589, 0.9589, 0.589, 0.9707, 0.274, 0.06849, 0.2379, 0.03938, 0.2379, 0.02911, 0.274, 1.49e-08, 0.9314, 0.9648, 0.9314, 0.9766, 0.9177, 0.9766, 0.9177, 0.9648, 0.8355, 0.7242, 0.8253, 0.7242, 0.8253, 0.7105, 0.8355, 0.7105, 0.5753, 0.9648, 0.5753, 0.9766, 0.5616, 0.9766, 0.5616, 0.9648, 0.8253, 0.7379, 0.8355, 0.7379, 0.8355, 0.7516, 0.8253, 0.7516, 0.8253, 0.7242, 0.8355, 0.7242, 0.8355, 0.7379, 0.8253, 0.7379, 0.2073, 0.9648, 0.2125, 0.9589, 0.2227, 0.9589, 0.2279, 0.9648, 0.2279, 0.9766, 0.2227, 0.9825, 0.2125, 0.9825, 0.2073, 0.9766, 0.1849, 0.9648, 0.1901, 0.9589, 0.2003, 0.9589, 0.2055, 0.9648, 0.2055, 0.9766, 0.2003, 0.9825, 0.1901, 0.9825, 0.1849, 0.9766, 0.137, 0.06849, 0.05977, 0.03938, 0.05977, 0.02911, 0.137, 1.49e-08, 0.274, 1.49e-08, 0.232, 0.02397, 0.2202, 0.02397, 0.137, 1.49e-08, 5.215e-08, 0.06849, 0.0421, 0.04452, 0.05388, 0.04452, 0.137, 0.06849, 0.137, 1.49e-08, 0.2143, 0.02911, 0.2143, 0.03938, 0.137, 0.06849, 5.96e-08, 0.0, 0.03621, 0.02911, 0.03621, 0.03938, 5.215e-08, 0.06849, 0.137, 1.49e-08, 0.05388, 0.02397, 0.0421, 0.02397, 5.96e-08, 0.0, 0.2379, 0.02911, 0.232, 0.02397, 0.274, 1.49e-08, 0.0421, 0.02397, 0.03621, 0.02911, 5.96e-08, 0.0, 0.232, 0.04452, 0.2379, 0.03938, 0.274, 0.06849, 0.03621, 0.03938, 0.0421, 0.04452, 5.215e-08, 0.06849, 0.2202, 0.02397, 0.2143, 0.02911, 0.137, 1.49e-08, 0.2143, 0.03938, 0.2202, 0.04452, 0.137, 0.06849, 0.05977, 0.02911, 0.05388, 0.02397, 0.137, 1.49e-08, 0.05388, 0.04452, 0.05977, 0.03938, 0.137, 0.06849, 0.5753, 0.9648, 0.5616, 0.9648, 0.5616, 0.9589, 0.5753, 0.9589, 0.452, 0.9766, 0.4657, 0.9766, 0.4657, 0.9825, 0.452, 0.9825, 0.9314, 0.9825, 0.9177, 0.9825, 0.9177, 0.9766, 0.9314, 0.9766, 0.9177, 0.9589, 0.9314, 0.9589, 0.9314, 0.9648, 0.9177, 0.9648, 0.4657, 0.9648, 0.452, 0.9648, 0.452, 0.9589, 0.4657, 0.9589, 0.7876, 0.8466, 0.7876, 0.8329, 0.7935, 0.8329, 0.7935, 0.8466, 0.7544, 0.8749, 0.7544, 0.8612, 0.7602, 0.8612, 0.7602, 0.8749, 0.5753, 0.9707, 0.589, 0.9707, 0.589, 0.9766, 0.5753, 0.9766, 0.8355, 0.7653, 0.8253, 0.7653, 0.8253, 0.7516, 0.8355, 0.7516, 0.8492, 0.6849, 0.8492, 0.9589, 0.8355, 0.9452, 0.8355, 0.6986, 0.6301, 0.6849, 0.6301, 0.9589, 0.589, 0.9589, 0.452, 0.9589, 0.452, 0.6849, 0.589, 0.6849, 0.9178, 0.0, 0.9178, 0.6849, 0.9041, 0.6712, 0.9041, 0.0137, 0.7808, 0.6849, 0.7808, 0.9589, 0.7671, 0.9453, 0.7671, 0.6987, 0.9314, 0.6849, 0.9178, 0.6712, 0.9178, 0.0137, 0.9314, 0.0, 0.0274, 0.7535, 2.45e-09, 0.7535, 3.267e-09, 0.6849, 0.137, 0.6849, 0.1781, 0.6849, 0.1781, 0.9589, 0.137, 0.9589, 0.0, 0.9589, 8.162e-10, 0.8905, 0.0274, 0.8905, 0.3151, 3.278e-07, 0.3151, 0.1936, 0.3151, 0.2073, 0.3151, 0.2347, 0.3151, 0.2484, 0.3151, 0.2758, 0.3151, 0.2895, 0.3151, 0.3169, 0.3151, 0.3306, 0.3151, 0.6849, 0.274, 0.6849, 0.274, 0.0, 0.9725, 0.6849, 0.9725, 0.8767, 0.9588, 0.8767, 0.9588, 0.6849, 0.2347, 0.6849, 0.2347, 0.6849, 0.2347, 0.6849, 0.2347, 0.6849, 0.2347, 0.6849, 0.2347, 0.6849, 0.2347, 0.6849, 0.2347, 0.6849, 0.0411, 0.5909, 0.2329, 0.5909, 0.274, 0.6164, 0.137, 0.6164, 7.451e-09, 0.6164, 0.274, 0.06849, 0.274, 0.3425, 2.98e-08, 0.3425, 5.215e-08, 0.06849, 0.137, 0.06849, 0.2329, 0.3854, 0.0411, 0.3854, 2.98e-08, 0.3425, 0.274, 0.3425, 0.9588, 0.9863, 0.9588, 0.8767, 0.9725, 0.8767, 0.9725, 0.9863, 0.9999, 0.5215, 0.9999, 0.59, 0.9862, 0.59, 0.9862, 0.5215, 0.9862, 0.137, 0.9862, 0.3288, 0.9725, 0.3288, 0.9725, 0.137, 0.9862, 0.7397, 0.9862, 0.6849, 0.9999, 0.6849, 0.9999, 0.7397, 0.2347, 0.6849, 0.2347, 0.6849, 0.2347, 0.6849, 0.2347, 0.6849, 0.2739, 0.743, 0.2739, 0.8526, 0.2602, 0.8732, 0.2466, 0.8937, 0.2466, 0.702, 0.2602, 0.7225, 0.4365, 0.8526, 0.4365, 0.743, 0.4443, 0.7225, 0.452, 0.702, 0.452, 0.8937, 0.4443, 0.8732, 0.7397, 0.6849, 0.7397, 0.8475, 0.6301, 0.8475, 0.6301, 0.6849, 0.8081, 0.7105, 0.8081, 0.6438, 0.8081, 0.6027, 0.8081, 0.5479, 0.8218, 0.5479, 0.8218, 0.7105, 0.9862, 0.5215, 0.9862, 0.4119, 0.9999, 0.4119, 0.9999, 0.5215, 0.7534, 0.6849, 0.7534, 0.7397, 0.7534, 0.7808, 0.7534, 0.8475, 0.7397, 0.8475, 0.7397, 0.6849, 0.8253, 0.8543, 0.8253, 0.8365, 0.8321, 0.8365, 0.8321, 0.8543, 0.789, 0.7479, 0.789, 0.7657, 0.7808, 0.7657, 0.7808, 0.7479, 0.6164, 0.9767, 0.6164, 0.9589, 0.6233, 0.9589, 0.6233, 0.9767, 0.6233, 0.9767, 0.6233, 0.9589, 0.6301, 0.9589, 0.6301, 0.9767, 0.9862, 0.9719, 0.9794, 0.976, 0.9725, 0.9719, 0.9725, 0.9637, 0.9794, 0.9595, 0.9862, 0.9637, 0.7808, 0.7836, 0.7808, 0.7657, 0.789, 0.7657, 0.789, 0.7836, 0.8253, 0.8187, 0.8253, 0.8009, 0.8321, 0.8009, 0.8321, 0.8187, 0.7808, 0.8507, 0.7808, 0.8329, 0.7876, 0.8329, 0.7876, 0.8507, 0.789, 0.7123, 0.789, 0.7301, 0.7808, 0.7301, 0.7808, 0.7123, 0.5205, 0.9767, 0.5205, 0.9589, 0.5274, 0.9589, 0.5274, 0.9767, 0.5274, 0.9767, 0.5274, 0.9589, 0.5342, 0.9589, 0.5342, 0.9767, 0.9862, 0.6808, 0.9794, 0.6849, 0.9725, 0.6808, 0.9725, 0.6726, 0.9794, 0.6685, 0.9862, 0.6726, 0.2347, 0.8027, 0.2347, 0.7849, 0.2429, 0.7849, 0.2429, 0.8027, 0.8253, 0.8365, 0.8253, 0.8187, 0.8321, 0.8187, 0.8321, 0.8365, 0.8253, 0.7831, 0.8253, 0.7653, 0.8321, 0.7653, 0.8321, 0.7831, 0.2429, 0.7671, 0.2429, 0.7849, 0.2347, 0.7849, 0.2347, 0.7671, 0.5342, 0.9767, 0.5342, 0.9589, 0.5411, 0.9589, 0.5411, 0.9767, 0.5411, 0.9767, 0.5411, 0.9589, 0.5479, 0.9589, 0.5479, 0.9767, 0.9862, 0.3438, 0.9794, 0.3479, 0.9725, 0.3438, 0.9725, 0.3356, 0.9794, 0.3315, 0.9862, 0.3356, 0.7808, 0.8192, 0.7808, 0.8014, 0.789, 0.8014, 0.789, 0.8192, 0.7602, 0.8653, 0.7602, 0.8475, 0.7671, 0.8475, 0.7671, 0.8653, 0.8253, 0.8009, 0.8253, 0.7831, 0.8321, 0.7831, 0.8321, 0.8009, 0.789, 0.7301, 0.789, 0.7479, 0.7808, 0.7479, 0.7808, 0.7301, 0.6027, 0.9767, 0.6027, 0.9589, 0.6096, 0.9589, 0.6096, 0.9767, 0.6096, 0.9767, 0.6096, 0.9589, 0.6164, 0.9589, 0.6164, 0.9767, 0.7808, 0.9712, 0.7739, 0.9753, 0.7671, 0.9712, 0.7671, 0.963, 0.7739, 0.9589, 0.7808, 0.963, 0.7808, 0.8014, 0.7808, 0.7836, 0.789, 0.7836, 0.789, 0.8014, 0.2381, 0.8616, 0.2381, 0.8438, 0.245, 0.8438, 0.245, 0.8616, 0.3978, 0.9108, 0.3978, 0.9464, 0.3841, 0.9464, 0.3841, 0.9108, 0.09723, 0.9589, 0.09723, 0.9945, 0.08079, 0.9945, 0.08079, 0.9589, 0.9862, 0.3479, 0.9862, 0.3836, 0.9725, 0.3836, 0.9725, 0.3479, 0.9177, 0.9589, 0.9177, 0.9945, 0.904, 0.9945, 0.904, 0.9589, 0.1137, 0.9589, 0.1137, 0.9945, 0.09723, 0.9945, 0.09723, 0.9589, 0.4115, 0.9108, 0.4115, 0.9464, 0.3978, 0.9464, 0.3978, 0.9108, 0.0137, 0.9918, 0.0, 0.9836, 0.0, 0.9671, 0.0137, 0.9589, 0.0274, 0.9671, 0.0274, 0.9836, 0.4252, 0.9108, 0.4252, 0.9464, 0.4115, 0.9464, 0.4115, 0.9108, 0.8657, 0.9589, 0.8657, 0.9945, 0.8492, 0.9945, 0.8492, 0.9589, 0.8794, 0.9589, 0.8794, 0.9945, 0.8657, 0.9945, 0.8657, 0.9589, 0.9588, 0.9589, 0.9588, 0.9945, 0.9451, 0.9945, 0.9451, 0.9589, 0.163, 0.9589, 0.163, 0.9945, 0.1465, 0.9945, 0.1465, 0.9589, 0.4389, 0.9108, 0.4389, 0.9464, 0.4252, 0.9464, 0.4252, 0.9108, 0.4115, 0.9708, 0.4115, 0.9548, 0.4256, 0.9464, 0.4397, 0.9539, 0.4397, 0.9699, 0.4256, 0.9783, 0.3704, 0.9108, 0.3704, 0.9464, 0.3567, 0.9464, 0.3567, 0.9108, 0.06436, 0.9589, 0.06436, 0.9945, 0.04792, 0.9945, 0.04792, 0.9589, 0.8355, 0.9589, 0.8355, 0.9945, 0.8218, 0.9945, 0.8218, 0.9589, 0.8492, 0.9589, 0.8492, 0.9945, 0.8355, 0.9945, 0.8355, 0.9589, 0.08079, 0.9589, 0.08079, 0.9945, 0.06436, 0.9945, 0.06436, 0.9589, 0.3841, 0.9108, 0.3841, 0.9464, 0.3704, 0.9464, 0.3704, 0.9108, 0.3575, 0.9539, 0.3575, 0.9699, 0.3434, 0.9783, 0.3293, 0.9708, 0.3293, 0.9548, 0.3434, 0.9464, 0.343, 0.9108, 0.343, 0.9464, 0.3293, 0.9464, 0.3293, 0.9108, 0.1301, 0.9589, 0.1301, 0.9945, 0.1137, 0.9945, 0.1137, 0.9589, 0.9451, 0.9589, 0.9451, 0.9945, 0.9314, 0.9945, 0.9314, 0.9589, 0.1767, 0.9589, 0.1767, 0.9945, 0.163, 0.9945, 0.163, 0.9589, 0.1465, 0.9589, 0.1465, 0.9945, 0.1301, 0.9945, 0.1301, 0.9589, 0.3567, 0.9108, 0.3567, 0.9464, 0.343, 0.9464, 0.343, 0.9108, 0.3575, 0.9708, 0.3575, 0.9548, 0.3716, 0.9464, 0.3857, 0.9539, 0.3857, 0.9699, 0.3716, 0.9783, 0.8766, 0.0, 0.8766, 0.137, 0.8766, 0.274, 0.7944, 0.274, 0.7944, 0.0, 0.2739, 0.9674, 0.2466, 0.9674, 0.2466, 0.9108, 0.2739, 0.9108, 0.7944, 0.7105, 0.8218, 0.7105, 0.8218, 0.8475, 0.7944, 0.8475, 0.1781, 0.8219, 0.1781, 0.6849, 0.2347, 0.6849, 0.2347, 0.8219, 0.2739, 0.9108, 0.3013, 0.9108, 0.3013, 0.9674, 0.2739, 0.9674, 0.8253, 0.9061, 0.8253, 0.8939, 0.8321, 0.8939, 0.8321, 0.9061, 0.8321, 0.8543, 0.8321, 0.8665, 0.8239, 0.8665, 0.8239, 0.8543, 0.7808, 0.6986, 0.793, 0.6986, 0.793, 0.7055, 0.7808, 0.7055, 0.7808, 0.7055, 0.793, 0.7055, 0.793, 0.7123, 0.7808, 0.7123, 0.2602, 0.9797, 0.2534, 0.9838, 0.2466, 0.9797, 0.2466, 0.9715, 0.2534, 0.9674, 0.2602, 0.9715, 0.2368, 0.8738, 0.2368, 0.8616, 0.245, 0.8616, 0.245, 0.8738, 0.2368, 0.9134, 0.2368, 0.9012, 0.2436, 0.9012, 0.2436, 0.9134, 0.7808, 0.9146, 0.7808, 0.9024, 0.7876, 0.9024, 0.7876, 0.9146, 0.789, 0.8629, 0.789, 0.8751, 0.7808, 0.8751, 0.7808, 0.8629, 0.7808, 0.6849, 0.793, 0.6849, 0.793, 0.6918, 0.7808, 0.6918, 0.7808, 0.6918, 0.793, 0.6918, 0.793, 0.6986, 0.7808, 0.6986, 0.2876, 0.9797, 0.2808, 0.9838, 0.2739, 0.9797, 0.2739, 0.9715, 0.2808, 0.9674, 0.2876, 0.9715, 0.7808, 0.8629, 0.7808, 0.8507, 0.789, 0.8507, 0.789, 0.8629, 0.7602, 0.9049, 0.7602, 0.8927, 0.7671, 0.8927, 0.7671, 0.9049, 0.9862, 0.6585, 0.9862, 0.59, 0.9999, 0.59, 0.9999, 0.6585, 0.4443, 0.7225, 0.3698, 0.7225, 0.3287, 0.7225, 0.2602, 0.7225, 0.2466, 0.702, 0.3013, 0.702, 0.3013, 0.702, 0.3134, 0.6927, 0.3274, 0.6869, 0.3424, 0.6849, 0.3575, 0.6869, 0.3715, 0.6927, 0.3835, 0.702, 0.3835, 0.702, 0.452, 0.702, 0.0411, 0.3854, 0.0411, 0.4402, 0.0411, 0.4402, 0.03186, 0.4522, 0.02605, 0.4662, 0.02407, 0.4813, 0.02605, 0.4963, 0.03186, 0.5103, 0.0411, 0.5224, 0.0411, 0.5224, 0.0411, 0.5909, 7.451e-09, 0.6164, 2.98e-08, 0.3425, 0.9725, 0.6301, 0.9725, 0.6849, 0.9588, 0.6849, 0.9588, 0.6301, 0.2329, 0.5909, 0.2329, 0.5224, 0.2329, 0.5224, 0.2421, 0.5103, 0.2479, 0.4963, 0.2499, 0.4813, 0.2479, 0.4662, 0.2421, 0.4522, 0.2329, 0.4402, 0.2329, 0.4402, 0.2329, 0.3854, 0.274, 0.3425, 0.274, 0.6164, 0.2602, 0.8732, 0.3287, 0.8732, 0.3698, 0.8732, 0.4443, 0.8732, 0.452, 0.8937, 0.3835, 0.8937, 0.3835, 0.8937, 0.3715, 0.903, 0.3575, 0.9088, 0.3424, 0.9108, 0.3274, 0.9088, 0.3134, 0.903, 0.3013, 0.8937, 0.3013, 0.8937, 0.2466, 0.8937, 0.3153, 0.9929, 0.3016, 0.9929, 0.3015, 0.9809, 0.3152, 0.9809, 0.3152, 0.9809, 0.3015, 0.9809, 0.3014, 0.9669, 0.3151, 0.9669, 0.3151, 0.9669, 0.3014, 0.9669, 0.3013, 0.9519, 0.315, 0.9519, 0.315, 0.9519, 0.3013, 0.9519, 0.3014, 0.9368, 0.3151, 0.9368, 0.3151, 0.9368, 0.3014, 0.9368, 0.3015, 0.9228, 0.3152, 0.9228, 0.3152, 0.9228, 0.3015, 0.9228, 0.3016, 0.9108, 0.3153, 0.9108, 0.3153, 0.9108, 0.329, 0.9108, 0.3292, 0.9228, 0.3155, 0.9228, 0.3155, 0.9228, 0.3292, 0.9228, 0.3293, 0.9368, 0.3156, 0.9368, 0.3156, 0.9368, 0.3293, 0.9368, 0.3293, 0.9519, 0.3156, 0.9519, 0.3156, 0.9519, 0.3293, 0.9519, 0.3293, 0.9669, 0.3156, 0.9669, 0.3156, 0.9669, 0.3293, 0.9669, 0.3292, 0.9809, 0.3155, 0.9809, 0.3155, 0.9809, 0.3292, 0.9809, 0.329, 0.9929, 0.3153, 0.9929, 0.2347, 0.6849, 0.2347, 0.6849, 0.2347, 0.6849, 0.2347, 0.6849, 0.452, 0.6849, 0.452, 6.557e-07, 0.4931, 3.278e-07, 0.4931, 0.3543, 0.4931, 0.368, 0.4931, 0.3954, 0.4931, 0.4091, 0.4931, 0.4365, 0.4931, 0.4502, 0.4931, 0.4776, 0.4931, 0.4913, 0.4931, 0.6849, 0.452, 0.3306, 0.452, 0.6849, 0.3151, 0.6849, 0.3151, 0.3306, 0.4931, 0.3543, 0.4931, 3.278e-07, 0.6301, 0.0, 0.6301, 0.3543, 0.4931, 0.6849, 0.4931, 0.4913, 0.6301, 0.4913, 0.6301, 0.6849, 0.4931, 0.4776, 0.4931, 0.4502, 0.6301, 0.4502, 0.6301, 0.4776, 0.7876, 0.8751, 0.7876, 0.8888, 0.7808, 0.8888, 0.7808, 0.8751, 0.4931, 0.4365, 0.4931, 0.4091, 0.6301, 0.4091, 0.6301, 0.4365, 0.2055, 0.8219, 0.2055, 0.9589, 0.1781, 0.9589, 0.1986, 0.8219, 0.4931, 0.3954, 0.4931, 0.368, 0.6301, 0.368, 0.6301, 0.3954, 0.8253, 0.8939, 0.8253, 0.8802, 0.8321, 0.8802, 0.8321, 0.8939, 0.452, 6.706e-07, 0.452, 0.1936, 0.3151, 0.1936, 0.3151, 3.278e-07, 0.7602, 0.8927, 0.7602, 0.879, 0.7671, 0.879, 0.7671, 0.8927, 0.452, 0.2073, 0.452, 0.2347, 0.3151, 0.2347, 0.3151, 0.2073, 0.2436, 0.8738, 0.2436, 0.8875, 0.2368, 0.8875, 0.2368, 0.8738, 0.452, 0.2484, 0.452, 0.2758, 0.3151, 0.2758, 0.3151, 0.2484, 0.7808, 0.9024, 0.7808, 0.8888, 0.7876, 0.8888, 0.7876, 0.9024, 0.452, 0.2895, 0.452, 0.3169, 0.3151, 0.3169, 0.3151, 0.2895, 0.904, 0.6849, 0.904, 0.8219, 0.8766, 0.8219, 0.8972, 0.6849, 0.9725, 0.3836, 0.9862, 0.3836, 0.9862, 0.5209, 0.9725, 0.5209, 0.7397, 0.8475, 0.7534, 0.8475, 0.7534, 0.9848, 0.7397, 0.9848, 0.9862, 0.2746, 0.9999, 0.2746, 0.9999, 0.4119, 0.9862, 0.4119, 0.9862, 0.0, 0.9999, 7.451e-09, 0.9999, 0.1373, 0.9862, 0.1373, 0.9725, 0.6849, 0.9862, 0.6849, 0.9862, 0.8222, 0.9725, 0.8222, 0.9725, 0.5209, 0.9862, 0.5209, 0.9862, 0.6582, 0.9725, 0.6582, 0.9725, 0.8222, 0.9862, 0.8222, 0.9862, 0.9595, 0.9725, 0.9595, 0.9862, 0.1373, 0.9999, 0.1373, 0.9999, 0.2746, 0.9862, 0.2746, 0.9588, 0.137, 0.9588, 0.0, 0.9657, 0.0, 0.9862, 0.137, 0.7671, 0.8653, 0.7671, 0.879, 0.7602, 0.879, 0.7602, 0.8653, 0.8321, 0.8665, 0.8321, 0.8802, 0.8253, 0.8802, 0.8253, 0.8665, 0.2347, 0.8219, 0.2347, 0.9589, 0.2073, 0.9589, 0.2279, 0.8219, 0.8766, 0.8219, 0.8766, 0.9589, 0.8698, 0.9589, 0.8492, 0.8219, 0.7944, 0.9845, 0.7944, 0.8475, 0.8013, 0.8475, 0.8218, 0.9845, 0.8492, 0.5479, 0.8492, 0.6849, 0.8218, 0.6849, 0.8424, 0.5479, 0.6849, 0.8475, 0.6849, 0.9845, 0.6575, 0.9845, 0.6781, 0.8475, 0.9314, 0.8219, 0.9314, 0.9589, 0.9246, 0.9589, 0.904, 0.8219, 0.7123, 0.9845, 0.7123, 0.8475, 0.7192, 0.8475, 0.7397, 0.9845, 0.9314, 0.6849, 0.9314, 0.8219, 0.904, 0.8219, 0.9246, 0.6849, 0.6575, 0.8475, 0.6575, 0.9845, 0.6301, 0.9845, 0.6507, 0.8475, 0.904, 0.8219, 0.904, 0.9589, 0.8972, 0.9589, 0.8766, 0.8219, 0.6849, 0.9845, 0.6849, 0.8475, 0.6918, 0.8475, 0.7123, 0.9845, 0.9588, 0.6849, 0.9588, 0.8219, 0.9314, 0.8219, 0.952, 0.6849, 0.2368, 0.9012, 0.2368, 0.8875, 0.2436, 0.8875, 0.2436, 0.9012, 0.9588, 0.8219, 0.9588, 0.9589, 0.952, 0.9589, 0.9314, 0.8219, 0.3287, 0.743, 0.2739, 0.743, 0.2602, 0.7225, 0.3287, 0.7225, 0.3698, 0.8526, 0.4365, 0.8526, 0.4443, 0.8732, 0.3698, 0.8732, 0.4365, 0.743, 0.3698, 0.743, 0.3698, 0.7225, 0.4443, 0.7225, 0.7534, 0.7808, 0.7534, 0.7397, 0.7671, 0.7397, 0.7671, 0.7808, 0.4931, 0.9794, 0.4931, 0.9589, 0.5, 0.9589, 0.5068, 0.9794, 0.2739, 0.8526, 0.3287, 0.8526, 0.3287, 0.8732, 0.2602, 0.8732, 0.4115, 0.9464, 0.4115, 0.9875, 0.3909, 0.9875, 0.3909, 0.9464, 0.0274, 1.0, 0.0274, 0.9589, 0.04792, 0.9589, 0.04792, 1.0, 0.5205, 0.9589, 0.5205, 0.9794, 0.5068, 0.9794, 0.5137, 0.9589, 0.4931, 0.9589, 0.4931, 0.9795, 0.4794, 0.9795, 0.4863, 0.9589, 0.8081, 0.6027, 0.8081, 0.6438, 0.7944, 0.6438, 0.7944, 0.6027, 0.4657, 0.9795, 0.4657, 0.9589, 0.4726, 0.9589, 0.4794, 0.9795, 0.2416, 0.726, 0.2416, 0.7671, 0.2347, 0.7671, 0.2347, 0.726, 0.2347, 0.726, 0.2347, 0.6849, 0.2416, 0.6849, 0.2416, 0.726])
me_cube_011.materials.append(mat_vacon_ntx300_material)
me_cube_011.use_remesh_fix_poles = True
me_cube_011.use_remesh_preserve_attributes = False
me_cube_011.use_mirror_vertex_groups = False
me_cube_011.update()

# ---- objects
ob_vacon_ntx_300 = bpy.data.objects.new('Vacon-NTX-300', me_cube_011)

# ---- transforms, parenting, visibility, modifiers, constraints
ob_vacon_ntx_300.location = (0.0, 0.0, 0.0)
ob_vacon_ntx_300.lineart.crease_threshold = 0.0
_m = ob_vacon_ntx_300.modifiers.new('Auto Smooth', 'NODES')
_m.node_group = ng_auto_smooth
_gi = [s.identifier for s in ng_auto_smooth.interface.items_tree if s.item_type == 'SOCKET' and s.in_out == 'INPUT']
_m[_gi[1]] = 0.5236  # Angle

# ---- collection membership
col_collection.objects.link(ob_vacon_ntx_300)

# ---- scene / render settings (as saved in the file)
scene.frame_start = 1; scene.frame_end = 250; scene.frame_set(1)
scene.render.engine = 'BLENDER_EEVEE_NEXT'
scene.cycles.use_denoising = False
scene.cycles.samples = 128
scene.cycles.sampling_pattern = 'TABULATED_SOBOL'
scene.cycles.use_adaptive_sampling = False
scene.cycles.use_light_tree = False
scene.view_settings.view_transform = 'Filmic'
bpy.context.view_layer.update()

# ---- added for rendering (the .blend has no active camera and no usable light): camera, sun
cam_auto = bpy.data.cameras.new('AutoCamera')
cam_auto.lens = 50.0
cam_auto.sensor_width = 36.0
cam_auto.clip_end = 1000.0
ob_auto_camera = bpy.data.objects.new('AutoCamera', cam_auto)
scene.collection.objects.link(ob_auto_camera)
ob_auto_camera.location = (0.586587, -0.602405, 0.4861)
ob_auto_camera.rotation_euler = (1.09748, -7.21219e-08, 0.694738)
scene.camera = ob_auto_camera
light_auto_sun = bpy.data.lights.new('AutoSun', 'SUN')
light_auto_sun.energy = 3.0
light_auto_sun.angle = 0.0523599
ob_auto_sun = bpy.data.objects.new('AutoSun', light_auto_sun)
scene.collection.objects.link(ob_auto_sun)
ob_auto_sun.rotation_euler = (0.872665, 0.174533, 0.523599)
bpy.context.view_layer.update()
